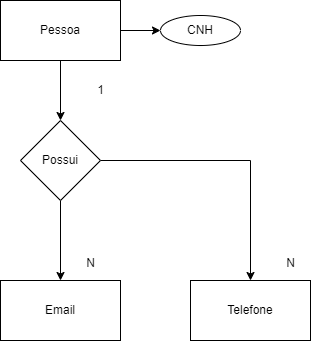

The diagram above was exported from draw.io. Its source (the exported page's mxGraphModel, read from the mxfile embedded in the PNG):
<mxGraphModel dx="1050" dy="581" grid="1" gridSize="10" guides="1" tooltips="1" connect="1" arrows="1" fold="1" page="1" pageScale="1" pageWidth="827" pageHeight="1169" math="0" shadow="0">
  <root>
    <mxCell id="0" />
    <mxCell id="1" parent="0" />
    <mxCell id="aL2H0ZmbNTlF3iMIPRLW-6" style="edgeStyle=orthogonalEdgeStyle;rounded=0;orthogonalLoop=1;jettySize=auto;html=1;entryX=0.5;entryY=0;entryDx=0;entryDy=0;" parent="1" source="aL2H0ZmbNTlF3iMIPRLW-1" target="aL2H0ZmbNTlF3iMIPRLW-5" edge="1">
      <mxGeometry relative="1" as="geometry" />
    </mxCell>
    <mxCell id="aL2H0ZmbNTlF3iMIPRLW-9" style="edgeStyle=orthogonalEdgeStyle;rounded=0;orthogonalLoop=1;jettySize=auto;html=1;entryX=0;entryY=0.5;entryDx=0;entryDy=0;" parent="1" source="aL2H0ZmbNTlF3iMIPRLW-1" target="aL2H0ZmbNTlF3iMIPRLW-2" edge="1">
      <mxGeometry relative="1" as="geometry" />
    </mxCell>
    <mxCell id="aL2H0ZmbNTlF3iMIPRLW-1" value="Pessoa" style="rounded=0;whiteSpace=wrap;html=1;" parent="1" vertex="1">
      <mxGeometry x="120" y="80" width="120" height="60" as="geometry" />
    </mxCell>
    <mxCell id="aL2H0ZmbNTlF3iMIPRLW-2" value="CNH" style="ellipse;whiteSpace=wrap;html=1;" parent="1" vertex="1">
      <mxGeometry x="280" y="95" width="80" height="30" as="geometry" />
    </mxCell>
    <mxCell id="aL2H0ZmbNTlF3iMIPRLW-3" value="Email" style="rounded=0;whiteSpace=wrap;html=1;" parent="1" vertex="1">
      <mxGeometry x="120" y="360" width="120" height="60" as="geometry" />
    </mxCell>
    <mxCell id="aL2H0ZmbNTlF3iMIPRLW-4" value="Telefone" style="rounded=0;whiteSpace=wrap;html=1;" parent="1" vertex="1">
      <mxGeometry x="310" y="360" width="120" height="60" as="geometry" />
    </mxCell>
    <mxCell id="aL2H0ZmbNTlF3iMIPRLW-7" style="edgeStyle=orthogonalEdgeStyle;rounded=0;orthogonalLoop=1;jettySize=auto;html=1;" parent="1" source="aL2H0ZmbNTlF3iMIPRLW-5" target="aL2H0ZmbNTlF3iMIPRLW-3" edge="1">
      <mxGeometry relative="1" as="geometry" />
    </mxCell>
    <mxCell id="aL2H0ZmbNTlF3iMIPRLW-8" style="edgeStyle=orthogonalEdgeStyle;rounded=0;orthogonalLoop=1;jettySize=auto;html=1;" parent="1" source="aL2H0ZmbNTlF3iMIPRLW-5" target="aL2H0ZmbNTlF3iMIPRLW-4" edge="1">
      <mxGeometry relative="1" as="geometry" />
    </mxCell>
    <mxCell id="aL2H0ZmbNTlF3iMIPRLW-5" value="Possui" style="rhombus;whiteSpace=wrap;html=1;" parent="1" vertex="1">
      <mxGeometry x="140" y="200" width="80" height="80" as="geometry" />
    </mxCell>
    <mxCell id="aL2H0ZmbNTlF3iMIPRLW-10" value="1" style="text;html=1;align=center;verticalAlign=middle;resizable=0;points=[];autosize=1;strokeColor=none;fillColor=none;" parent="1" vertex="1">
      <mxGeometry x="205" y="155" width="30" height="30" as="geometry" />
    </mxCell>
    <mxCell id="McEdtDDWsp1TeOlzsuXy-1" value="N" style="text;html=1;align=center;verticalAlign=middle;resizable=0;points=[];autosize=1;strokeColor=none;fillColor=none;" vertex="1" parent="1">
      <mxGeometry x="195" y="328" width="30" height="30" as="geometry" />
    </mxCell>
    <mxCell id="McEdtDDWsp1TeOlzsuXy-2" value="N" style="text;html=1;align=center;verticalAlign=middle;resizable=0;points=[];autosize=1;strokeColor=none;fillColor=none;" vertex="1" parent="1">
      <mxGeometry x="395" y="328" width="30" height="30" as="geometry" />
    </mxCell>
  </root>
</mxGraphModel>